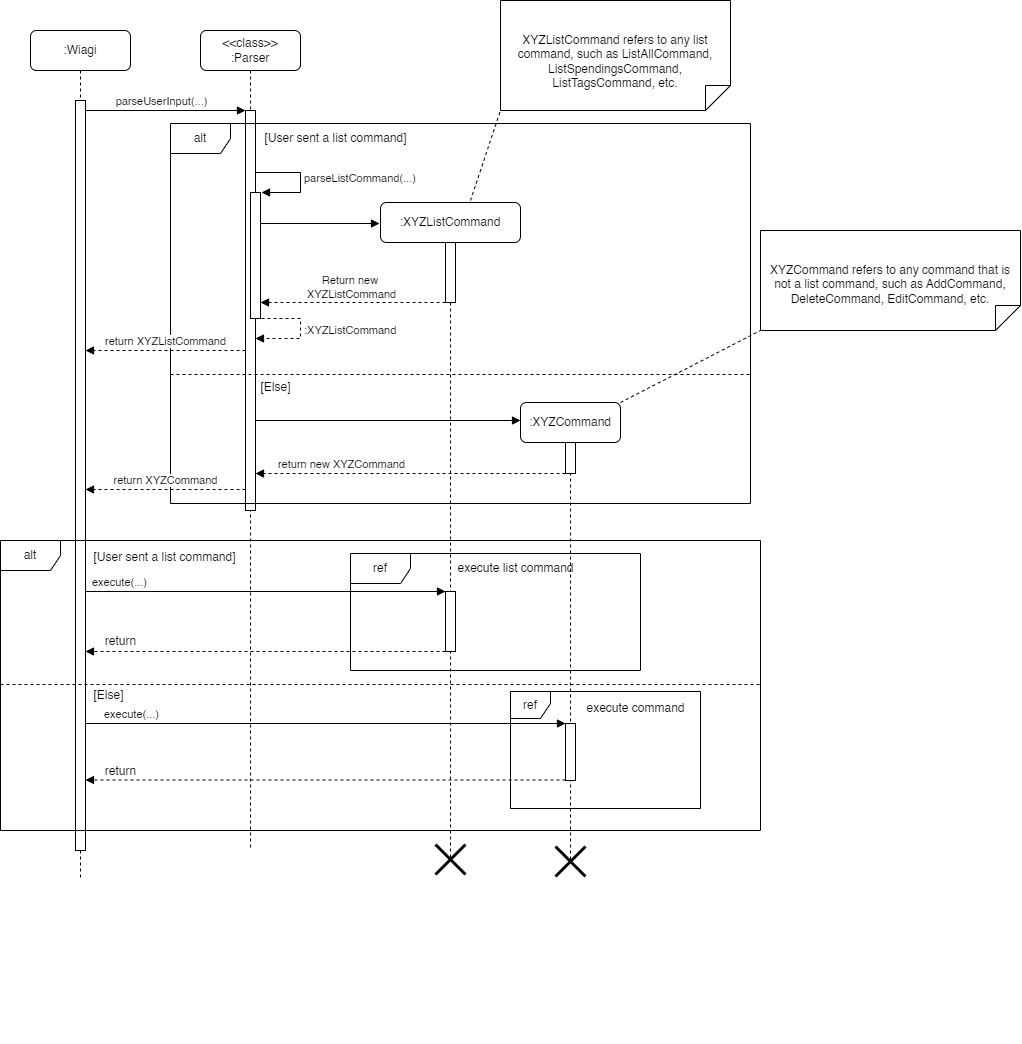

The diagram above was exported from draw.io. Its source (the exported page's mxGraphModel, read from the mxfile embedded in the PNG):
<mxGraphModel dx="1134" dy="867" grid="1" gridSize="10" guides="1" tooltips="1" connect="1" arrows="1" fold="1" page="1" pageScale="1" pageWidth="1100" pageHeight="900" math="0" shadow="0">
  <root>
    <mxCell id="0" />
    <mxCell id="1" parent="0" />
    <mxCell id="aM9ryv3xv72pqoxQDRHE-1" value=":Wiagi" style="shape=umlLifeline;perimeter=lifelinePerimeter;whiteSpace=wrap;html=1;container=0;dropTarget=0;collapsible=0;recursiveResize=0;outlineConnect=0;portConstraint=eastwest;newEdgeStyle={&quot;edgeStyle&quot;:&quot;elbowEdgeStyle&quot;,&quot;elbow&quot;:&quot;vertical&quot;,&quot;curved&quot;:0,&quot;rounded&quot;:0};rounded=1;" parent="1" vertex="1">
      <mxGeometry x="40" y="40" width="100" height="850" as="geometry" />
    </mxCell>
    <mxCell id="aM9ryv3xv72pqoxQDRHE-2" value="" style="html=1;points=[];perimeter=orthogonalPerimeter;outlineConnect=0;targetShapes=umlLifeline;portConstraint=eastwest;newEdgeStyle={&quot;edgeStyle&quot;:&quot;elbowEdgeStyle&quot;,&quot;elbow&quot;:&quot;vertical&quot;,&quot;curved&quot;:0,&quot;rounded&quot;:0};" parent="aM9ryv3xv72pqoxQDRHE-1" vertex="1">
      <mxGeometry x="45" y="70" width="10" height="750" as="geometry" />
    </mxCell>
    <mxCell id="aM9ryv3xv72pqoxQDRHE-7" value="parseUserInput(...)" style="html=1;verticalAlign=bottom;endArrow=block;edgeStyle=elbowEdgeStyle;elbow=vertical;curved=0;rounded=0;" parent="1" target="1ialCVmugB1Czv88WBpj-15" edge="1">
      <mxGeometry x="0.3462" relative="1" as="geometry">
        <mxPoint x="195" y="120" as="sourcePoint" />
        <Array as="points">
          <mxPoint x="95" y="120" />
        </Array>
        <mxPoint x="425" y="120" as="targetPoint" />
        <mxPoint as="offset" />
      </mxGeometry>
    </mxCell>
    <mxCell id="1ialCVmugB1Czv88WBpj-14" value="&lt;div&gt;&amp;lt;&amp;lt;class&amp;gt;&amp;gt;&lt;/div&gt;:Parser" style="shape=umlLifeline;rounded=1;perimeter=lifelinePerimeter;whiteSpace=wrap;html=1;container=0;dropTarget=0;collapsible=0;recursiveResize=0;outlineConnect=0;portConstraint=eastwest;newEdgeStyle={&quot;edgeStyle&quot;:&quot;elbowEdgeStyle&quot;,&quot;elbow&quot;:&quot;vertical&quot;,&quot;curved&quot;:0,&quot;rounded&quot;:0};" parent="1" vertex="1">
      <mxGeometry x="210" y="40" width="100" height="820" as="geometry" />
    </mxCell>
    <mxCell id="1ialCVmugB1Czv88WBpj-15" value="" style="html=1;points=[];perimeter=orthogonalPerimeter;outlineConnect=0;targetShapes=umlLifeline;portConstraint=eastwest;newEdgeStyle={&quot;edgeStyle&quot;:&quot;elbowEdgeStyle&quot;,&quot;elbow&quot;:&quot;vertical&quot;,&quot;curved&quot;:0,&quot;rounded&quot;:0};" parent="1ialCVmugB1Czv88WBpj-14" vertex="1">
      <mxGeometry x="45" y="80" width="10" height="400" as="geometry" />
    </mxCell>
    <mxCell id="VLh5bKRLz8x9KIW3gmQL-4" value="" style="html=1;verticalAlign=bottom;endArrow=block;edgeStyle=elbowEdgeStyle;elbow=vertical;curved=0;rounded=0;" parent="1" edge="1">
      <mxGeometry x="0.3462" relative="1" as="geometry">
        <mxPoint x="195" y="220" as="sourcePoint" />
        <Array as="points" />
        <mxPoint x="195" y="220" as="targetPoint" />
        <mxPoint as="offset" />
      </mxGeometry>
    </mxCell>
    <mxCell id="ckLyhrDvlLfpHV3zjBn--1" value="" style="html=1;points=[[0,0,0,0,5],[0,1,0,0,-5],[1,0,0,0,5],[1,1,0,0,-5]];perimeter=orthogonalPerimeter;outlineConnect=0;targetShapes=umlLifeline;portConstraint=eastwest;newEdgeStyle={&quot;curved&quot;:0,&quot;rounded&quot;:0};" parent="1" vertex="1">
      <mxGeometry x="260" y="202" width="10" height="126" as="geometry" />
    </mxCell>
    <mxCell id="ckLyhrDvlLfpHV3zjBn--2" value="parseListCommand(...)" style="html=1;align=left;spacingLeft=2;endArrow=block;rounded=0;edgeStyle=orthogonalEdgeStyle;curved=0;rounded=0;" parent="1" edge="1">
      <mxGeometry relative="1" as="geometry">
        <mxPoint x="265" y="182" as="sourcePoint" />
        <Array as="points">
          <mxPoint x="310" y="182" />
          <mxPoint x="310" y="202" />
        </Array>
        <mxPoint x="271" y="202" as="targetPoint" />
      </mxGeometry>
    </mxCell>
    <mxCell id="ckLyhrDvlLfpHV3zjBn--3" value=":XYZListCommand" style="html=1;align=left;spacingLeft=2;endArrow=block;rounded=0;edgeStyle=orthogonalEdgeStyle;curved=0;rounded=0;dashed=1;" parent="1" edge="1">
      <mxGeometry relative="1" as="geometry">
        <mxPoint x="271" y="328" as="sourcePoint" />
        <Array as="points">
          <mxPoint x="310" y="328" />
          <mxPoint x="310" y="348" />
        </Array>
        <mxPoint x="265" y="348" as="targetPoint" />
      </mxGeometry>
    </mxCell>
    <mxCell id="ckLyhrDvlLfpHV3zjBn--8" value="" style="html=1;verticalAlign=bottom;endArrow=block;curved=0;rounded=0;" parent="1" edge="1">
      <mxGeometry width="80" relative="1" as="geometry">
        <mxPoint x="270" y="233" as="sourcePoint" />
        <mxPoint x="389" y="233" as="targetPoint" />
      </mxGeometry>
    </mxCell>
    <mxCell id="ckLyhrDvlLfpHV3zjBn--4" value=":XYZListCommand" style="shape=umlLifeline;perimeter=lifelinePerimeter;whiteSpace=wrap;html=1;container=1;dropTarget=0;collapsible=0;recursiveResize=0;outlineConnect=0;portConstraint=eastwest;newEdgeStyle={&quot;curved&quot;:0,&quot;rounded&quot;:0};rounded=1;" parent="1" vertex="1">
      <mxGeometry x="390" y="212" width="140" height="658" as="geometry" />
    </mxCell>
    <mxCell id="ckLyhrDvlLfpHV3zjBn--5" value="" style="html=1;points=[[0,0,0,0,5],[0,1,0,0,-5],[1,0,0,0,5],[1,1,0,0,-5]];perimeter=orthogonalPerimeter;outlineConnect=0;targetShapes=umlLifeline;portConstraint=eastwest;newEdgeStyle={&quot;curved&quot;:0,&quot;rounded&quot;:0};" parent="ckLyhrDvlLfpHV3zjBn--4" vertex="1">
      <mxGeometry x="65" y="40" width="10" height="60" as="geometry" />
    </mxCell>
    <mxCell id="ckLyhrDvlLfpHV3zjBn--13" value="" style="html=1;points=[[0,0,0,0,5],[0,1,0,0,-5],[1,0,0,0,5],[1,1,0,0,-5]];perimeter=orthogonalPerimeter;outlineConnect=0;targetShapes=umlLifeline;portConstraint=eastwest;newEdgeStyle={&quot;curved&quot;:0,&quot;rounded&quot;:0};" parent="ckLyhrDvlLfpHV3zjBn--4" vertex="1">
      <mxGeometry x="65" y="389" width="10" height="60" as="geometry" />
    </mxCell>
    <mxCell id="ckLyhrDvlLfpHV3zjBn--9" value="" style="html=1;verticalAlign=bottom;endArrow=block;curved=0;rounded=0;dashed=1;" parent="1" edge="1">
      <mxGeometry width="80" relative="1" as="geometry">
        <mxPoint x="455" y="312" as="sourcePoint" />
        <mxPoint x="270" y="312" as="targetPoint" />
      </mxGeometry>
    </mxCell>
    <mxCell id="ckLyhrDvlLfpHV3zjBn--10" value="Return new&amp;nbsp;&lt;div&gt;XYZListCommand&lt;/div&gt;" style="edgeLabel;html=1;align=center;verticalAlign=middle;resizable=0;points=[];" parent="ckLyhrDvlLfpHV3zjBn--9" vertex="1" connectable="0">
      <mxGeometry x="0.5166" y="-2" relative="1" as="geometry">
        <mxPoint x="45" y="-14" as="offset" />
      </mxGeometry>
    </mxCell>
    <mxCell id="ckLyhrDvlLfpHV3zjBn--12" value="execute(...)" style="html=1;verticalAlign=bottom;endArrow=block;curved=0;rounded=0;" parent="1" edge="1">
      <mxGeometry x="-0.808" width="80" relative="1" as="geometry">
        <mxPoint x="95" y="601.0000000000001" as="sourcePoint" />
        <mxPoint x="455" y="601.0000000000001" as="targetPoint" />
        <mxPoint as="offset" />
      </mxGeometry>
    </mxCell>
    <mxCell id="ckLyhrDvlLfpHV3zjBn--83" value="" style="html=1;verticalAlign=bottom;endArrow=block;curved=0;rounded=0;exitX=0;exitY=1;exitDx=0;exitDy=-5;exitPerimeter=0;dashed=1;" parent="1" edge="1">
      <mxGeometry x="0.3611" width="80" relative="1" as="geometry">
        <mxPoint x="455" y="661" as="sourcePoint" />
        <mxPoint x="95" y="661" as="targetPoint" />
        <mxPoint as="offset" />
      </mxGeometry>
    </mxCell>
    <mxCell id="WHbYDqlN71XQacUm0mTV-1" value="return" style="edgeLabel;html=1;align=center;verticalAlign=middle;resizable=0;points=[];fontSize=12;" parent="ckLyhrDvlLfpHV3zjBn--83" vertex="1" connectable="0">
      <mxGeometry x="0.4907" y="-2" relative="1" as="geometry">
        <mxPoint x="-57" y="-9" as="offset" />
      </mxGeometry>
    </mxCell>
    <mxCell id="NoPfLGf-hVdP6wL_0lK0-2" value="[User sent a list command]" style="text;html=1;align=center;verticalAlign=middle;resizable=0;points=[];autosize=1;strokeColor=none;fillColor=none;" parent="1" vertex="1">
      <mxGeometry x="260" y="133" width="170" height="30" as="geometry" />
    </mxCell>
    <mxCell id="NoPfLGf-hVdP6wL_0lK0-4" value="" style="group" parent="1" vertex="1" connectable="0">
      <mxGeometry x="180" y="133" width="580" height="920" as="geometry" />
    </mxCell>
    <mxCell id="NoPfLGf-hVdP6wL_0lK0-1" value="alt" style="shape=umlFrame;whiteSpace=wrap;html=1;pointerEvents=0;" parent="NoPfLGf-hVdP6wL_0lK0-4" vertex="1">
      <mxGeometry width="580" height="380" as="geometry" />
    </mxCell>
    <mxCell id="NoPfLGf-hVdP6wL_0lK0-3" value="" style="line;strokeWidth=1;fillColor=none;align=left;verticalAlign=middle;spacingTop=-1;spacingLeft=3;spacingRight=3;rotatable=0;labelPosition=right;points=[];portConstraint=eastwest;strokeColor=default;dashed=1;" parent="NoPfLGf-hVdP6wL_0lK0-4" vertex="1">
      <mxGeometry y="247" width="580" height="8" as="geometry" />
    </mxCell>
    <mxCell id="NoPfLGf-hVdP6wL_0lK0-5" value="[Else]" style="text;html=1;align=center;verticalAlign=middle;resizable=0;points=[];autosize=1;strokeColor=none;fillColor=none;" parent="NoPfLGf-hVdP6wL_0lK0-4" vertex="1">
      <mxGeometry x="79.9954054054054" y="249" width="50" height="30" as="geometry" />
    </mxCell>
    <mxCell id="NoPfLGf-hVdP6wL_0lK0-10" value="return XYZCommand" style="html=1;verticalAlign=bottom;endArrow=block;curved=0;rounded=0;strokeColor=default;dashed=1;" parent="NoPfLGf-hVdP6wL_0lK0-4" edge="1">
      <mxGeometry width="80" relative="1" as="geometry">
        <mxPoint x="75" y="366" as="sourcePoint" />
        <mxPoint x="-85" y="366" as="targetPoint" />
      </mxGeometry>
    </mxCell>
    <mxCell id="NoPfLGf-hVdP6wL_0lK0-11" value=":XYZCommand" style="shape=umlLifeline;perimeter=lifelinePerimeter;whiteSpace=wrap;html=1;container=1;dropTarget=0;collapsible=0;recursiveResize=0;outlineConnect=0;portConstraint=eastwest;newEdgeStyle={&quot;curved&quot;:0,&quot;rounded&quot;:0};rounded=1;" parent="NoPfLGf-hVdP6wL_0lK0-4" vertex="1">
      <mxGeometry x="350" y="279" width="100" height="461" as="geometry" />
    </mxCell>
    <mxCell id="NoPfLGf-hVdP6wL_0lK0-12" value="" style="html=1;points=[[0,0,0,0,5],[0,1,0,0,-5],[1,0,0,0,5],[1,1,0,0,-5]];perimeter=orthogonalPerimeter;outlineConnect=0;targetShapes=umlLifeline;portConstraint=eastwest;newEdgeStyle={&quot;curved&quot;:0,&quot;rounded&quot;:0};" parent="NoPfLGf-hVdP6wL_0lK0-4" vertex="1">
      <mxGeometry x="395" y="319" width="10" height="31" as="geometry" />
    </mxCell>
    <mxCell id="NoPfLGf-hVdP6wL_0lK0-13" value="" style="html=1;verticalAlign=bottom;endArrow=block;curved=0;rounded=0;" parent="NoPfLGf-hVdP6wL_0lK0-4" source="1ialCVmugB1Czv88WBpj-15" edge="1">
      <mxGeometry width="80" relative="1" as="geometry">
        <mxPoint x="120" y="297" as="sourcePoint" />
        <mxPoint x="350" y="297" as="targetPoint" />
      </mxGeometry>
    </mxCell>
    <mxCell id="NoPfLGf-hVdP6wL_0lK0-17" value="" style="html=1;points=[[0,0,0,0,5],[0,1,0,0,-5],[1,0,0,0,5],[1,1,0,0,-5]];perimeter=orthogonalPerimeter;outlineConnect=0;targetShapes=umlLifeline;portConstraint=eastwest;newEdgeStyle={&quot;curved&quot;:0,&quot;rounded&quot;:0};" parent="NoPfLGf-hVdP6wL_0lK0-4" vertex="1">
      <mxGeometry x="395" y="600" width="10" height="57" as="geometry" />
    </mxCell>
    <mxCell id="NoPfLGf-hVdP6wL_0lK0-19" value="[Else]" style="text;html=1;align=center;verticalAlign=middle;resizable=0;points=[];autosize=1;strokeColor=none;fillColor=none;" parent="NoPfLGf-hVdP6wL_0lK0-4" vertex="1">
      <mxGeometry x="-87" y="557" width="50" height="30" as="geometry" />
    </mxCell>
    <mxCell id="NoPfLGf-hVdP6wL_0lK0-22" value="" style="shape=umlDestroy;whiteSpace=wrap;html=1;strokeWidth=3;targetShapes=umlLifeline;" parent="NoPfLGf-hVdP6wL_0lK0-4" vertex="1">
      <mxGeometry x="265" y="721" width="30" height="30" as="geometry" />
    </mxCell>
    <mxCell id="NoPfLGf-hVdP6wL_0lK0-23" value="" style="shape=umlDestroy;whiteSpace=wrap;html=1;strokeWidth=3;targetShapes=umlLifeline;" parent="NoPfLGf-hVdP6wL_0lK0-4" vertex="1">
      <mxGeometry x="385" y="723" width="30" height="30" as="geometry" />
    </mxCell>
    <mxCell id="NoPfLGf-hVdP6wL_0lK0-24" value="ref" style="shape=umlFrame;whiteSpace=wrap;html=1;pointerEvents=0;" parent="NoPfLGf-hVdP6wL_0lK0-4" vertex="1">
      <mxGeometry x="180" y="430" width="290" height="117" as="geometry" />
    </mxCell>
    <mxCell id="NoPfLGf-hVdP6wL_0lK0-25" value="execute list command" style="text;html=1;align=center;verticalAlign=middle;resizable=0;points=[];autosize=1;strokeColor=none;fillColor=none;" parent="NoPfLGf-hVdP6wL_0lK0-4" vertex="1">
      <mxGeometry x="275" y="430" width="140" height="30" as="geometry" />
    </mxCell>
    <mxCell id="NoPfLGf-hVdP6wL_0lK0-26" value="ref" style="shape=umlFrame;whiteSpace=wrap;html=1;pointerEvents=0;width=40;height=27;" parent="NoPfLGf-hVdP6wL_0lK0-4" vertex="1">
      <mxGeometry x="340" y="568" width="190" height="117" as="geometry" />
    </mxCell>
    <mxCell id="NoPfLGf-hVdP6wL_0lK0-27" value="execute command" style="text;html=1;align=center;verticalAlign=middle;resizable=0;points=[];autosize=1;strokeColor=none;fillColor=none;" parent="NoPfLGf-hVdP6wL_0lK0-4" vertex="1">
      <mxGeometry x="405" y="570" width="120" height="30" as="geometry" />
    </mxCell>
    <mxCell id="aM9ryv3xv72pqoxQDRHE-8" value="return XYZListCommand" style="html=1;verticalAlign=bottom;endArrow=block;dashed=1;edgeStyle=elbowEdgeStyle;elbow=vertical;curved=0;rounded=0;endFill=1;" parent="1" edge="1">
      <mxGeometry relative="1" as="geometry">
        <mxPoint x="95" y="360" as="targetPoint" />
        <Array as="points">
          <mxPoint x="195" y="360" />
        </Array>
        <mxPoint x="255" y="360" as="sourcePoint" />
      </mxGeometry>
    </mxCell>
    <mxCell id="NoPfLGf-hVdP6wL_0lK0-14" value="return new XYZCommand" style="html=1;verticalAlign=bottom;endArrow=block;curved=0;rounded=0;dashed=1;" parent="1" edge="1">
      <mxGeometry x="0.4516" width="80" relative="1" as="geometry">
        <mxPoint x="575" y="483" as="sourcePoint" />
        <mxPoint x="265" y="483" as="targetPoint" />
        <mxPoint as="offset" />
      </mxGeometry>
    </mxCell>
    <mxCell id="NoPfLGf-hVdP6wL_0lK0-15" value="alt" style="shape=umlFrame;whiteSpace=wrap;html=1;pointerEvents=0;" parent="1" vertex="1">
      <mxGeometry x="10" y="550" width="760" height="290" as="geometry" />
    </mxCell>
    <mxCell id="NoPfLGf-hVdP6wL_0lK0-16" value="[User sent a list command]" style="text;html=1;align=center;verticalAlign=middle;resizable=0;points=[];autosize=1;strokeColor=none;fillColor=none;" parent="1" vertex="1">
      <mxGeometry x="89" y="552" width="170" height="30" as="geometry" />
    </mxCell>
    <mxCell id="NoPfLGf-hVdP6wL_0lK0-18" value="" style="line;strokeWidth=1;fillColor=none;align=left;verticalAlign=middle;spacingTop=-1;spacingLeft=3;spacingRight=3;rotatable=0;labelPosition=right;points=[];portConstraint=eastwest;strokeColor=inherit;dashed=1;" parent="1" vertex="1">
      <mxGeometry x="10" y="690" width="760" height="8" as="geometry" />
    </mxCell>
    <mxCell id="NoPfLGf-hVdP6wL_0lK0-20" value="execute(...)" style="html=1;verticalAlign=bottom;endArrow=block;curved=0;rounded=0;" parent="1" source="aM9ryv3xv72pqoxQDRHE-2" target="NoPfLGf-hVdP6wL_0lK0-17" edge="1">
      <mxGeometry x="-0.808" width="80" relative="1" as="geometry">
        <mxPoint x="210" y="733.0000000000001" as="sourcePoint" />
        <mxPoint x="570" y="733.0000000000001" as="targetPoint" />
        <mxPoint as="offset" />
      </mxGeometry>
    </mxCell>
    <mxCell id="NoPfLGf-hVdP6wL_0lK0-21" value="" style="html=1;verticalAlign=bottom;endArrow=block;curved=0;rounded=0;dashed=1;" parent="1" edge="1">
      <mxGeometry x="0.3611" width="80" relative="1" as="geometry">
        <mxPoint x="575" y="789.5000000000002" as="sourcePoint" />
        <mxPoint x="95" y="789.5000000000002" as="targetPoint" />
        <mxPoint as="offset" />
      </mxGeometry>
    </mxCell>
    <mxCell id="WHbYDqlN71XQacUm0mTV-2" value="return" style="edgeLabel;html=1;align=center;verticalAlign=middle;resizable=0;points=[];fontSize=12;" parent="NoPfLGf-hVdP6wL_0lK0-21" vertex="1" connectable="0">
      <mxGeometry x="0.6639" y="1" relative="1" as="geometry">
        <mxPoint x="-46" y="-10" as="offset" />
      </mxGeometry>
    </mxCell>
    <mxCell id="NoPfLGf-hVdP6wL_0lK0-28" value="XYZListCommand refers to any list command, such as ListAllCommand, ListSpendingsCommand, ListTagsCommand, etc." style="shape=note2;boundedLbl=1;whiteSpace=wrap;html=1;size=25;verticalAlign=top;align=center;flipV=1;" parent="1" vertex="1">
      <mxGeometry x="510" y="10" width="230" height="110" as="geometry" />
    </mxCell>
    <mxCell id="NoPfLGf-hVdP6wL_0lK0-30" value="" style="endArrow=none;startArrow=none;endFill=0;startFill=0;endSize=8;html=1;verticalAlign=bottom;dashed=1;labelBackgroundColor=none;rounded=0;entryX=0;entryY=0;entryDx=0;entryDy=0;entryPerimeter=0;" parent="1" target="NoPfLGf-hVdP6wL_0lK0-28" edge="1">
      <mxGeometry width="160" relative="1" as="geometry">
        <mxPoint x="480" y="210" as="sourcePoint" />
        <mxPoint x="470" y="60" as="targetPoint" />
      </mxGeometry>
    </mxCell>
    <mxCell id="NoPfLGf-hVdP6wL_0lK0-31" value="XYZCommand refers to any command that is not a list command, such as AddCommand, DeleteCommand, EditCommand, etc." style="shape=note2;boundedLbl=1;whiteSpace=wrap;html=1;size=25;verticalAlign=top;align=center;flipV=1;" parent="1" vertex="1">
      <mxGeometry x="770" y="240" width="260" height="100" as="geometry" />
    </mxCell>
    <mxCell id="NoPfLGf-hVdP6wL_0lK0-32" value="" style="endArrow=none;startArrow=none;endFill=0;startFill=0;endSize=8;html=1;verticalAlign=bottom;dashed=1;labelBackgroundColor=none;rounded=0;entryX=0;entryY=0;entryDx=0;entryDy=0;entryPerimeter=0;" parent="1" target="NoPfLGf-hVdP6wL_0lK0-31" edge="1">
      <mxGeometry width="160" relative="1" as="geometry">
        <mxPoint x="630" y="412" as="sourcePoint" />
        <mxPoint x="800" y="320" as="targetPoint" />
      </mxGeometry>
    </mxCell>
  </root>
</mxGraphModel>